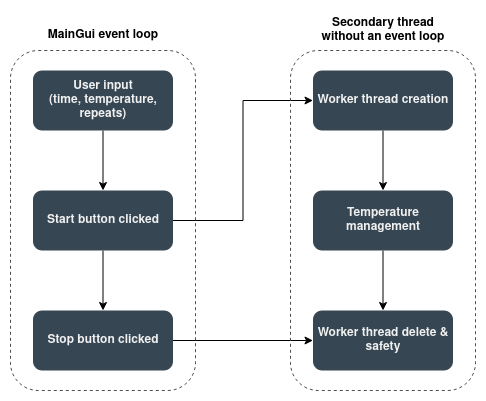

The diagram above was exported from draw.io. Its source (the exported page's mxGraphModel, read from the mxfile embedded in the PNG):
<mxGraphModel dx="1422" dy="820" grid="1" gridSize="10" guides="1" tooltips="1" connect="1" arrows="1" fold="1" page="1" pageScale="1" pageWidth="850" pageHeight="1100" math="0" shadow="0">
  <root>
    <mxCell id="0" />
    <mxCell id="1" parent="0" />
    <mxCell id="zTnXDhR1C66Vhvy6TXoR-13" style="edgeStyle=orthogonalEdgeStyle;rounded=0;orthogonalLoop=1;jettySize=auto;html=1;fontColor=#F0F0F0;" edge="1" parent="1" source="zTnXDhR1C66Vhvy6TXoR-5" target="zTnXDhR1C66Vhvy6TXoR-8">
      <mxGeometry relative="1" as="geometry" />
    </mxCell>
    <mxCell id="zTnXDhR1C66Vhvy6TXoR-5" value="&lt;div&gt;&lt;b&gt;&lt;font color=&quot;#F0F0F0&quot;&gt;User input&lt;/font&gt;&lt;/b&gt;&lt;/div&gt;&lt;div&gt;&lt;b&gt;&lt;font color=&quot;#F0F0F0&quot;&gt;(time, temperature, repeats)&lt;br&gt;&lt;/font&gt;&lt;/b&gt;&lt;/div&gt;" style="rounded=1;whiteSpace=wrap;html=1;strokeWidth=3;fillColor=#364652;strokeColor=none;" vertex="1" parent="1">
      <mxGeometry x="32.5" y="70" width="140" height="60" as="geometry" />
    </mxCell>
    <mxCell id="zTnXDhR1C66Vhvy6TXoR-14" style="edgeStyle=orthogonalEdgeStyle;rounded=0;orthogonalLoop=1;jettySize=auto;html=1;entryX=0;entryY=0.5;entryDx=0;entryDy=0;fontColor=#F0F0F0;" edge="1" parent="1" source="zTnXDhR1C66Vhvy6TXoR-8" target="zTnXDhR1C66Vhvy6TXoR-9">
      <mxGeometry relative="1" as="geometry" />
    </mxCell>
    <mxCell id="zTnXDhR1C66Vhvy6TXoR-18" style="edgeStyle=orthogonalEdgeStyle;rounded=0;orthogonalLoop=1;jettySize=auto;html=1;fontColor=#F0F0F0;" edge="1" parent="1" source="zTnXDhR1C66Vhvy6TXoR-8" target="zTnXDhR1C66Vhvy6TXoR-17">
      <mxGeometry relative="1" as="geometry" />
    </mxCell>
    <mxCell id="zTnXDhR1C66Vhvy6TXoR-8" value="&lt;b&gt;&lt;font color=&quot;#F0F0F0&quot;&gt;Start button clicked&lt;br&gt;&lt;/font&gt;&lt;/b&gt;" style="rounded=1;whiteSpace=wrap;html=1;strokeWidth=3;fillColor=#364652;strokeColor=none;" vertex="1" parent="1">
      <mxGeometry x="32.5" y="190" width="140" height="60" as="geometry" />
    </mxCell>
    <mxCell id="zTnXDhR1C66Vhvy6TXoR-15" style="edgeStyle=orthogonalEdgeStyle;rounded=0;orthogonalLoop=1;jettySize=auto;html=1;entryX=0.5;entryY=0;entryDx=0;entryDy=0;fontColor=#F0F0F0;" edge="1" parent="1" source="zTnXDhR1C66Vhvy6TXoR-9" target="zTnXDhR1C66Vhvy6TXoR-10">
      <mxGeometry relative="1" as="geometry" />
    </mxCell>
    <mxCell id="zTnXDhR1C66Vhvy6TXoR-9" value="&lt;b&gt;&lt;font color=&quot;#F0F0F0&quot;&gt;Worker thread creation&lt;br&gt;&lt;/font&gt;&lt;/b&gt;" style="rounded=1;whiteSpace=wrap;html=1;strokeWidth=3;fillColor=#364652;strokeColor=none;" vertex="1" parent="1">
      <mxGeometry x="312.5" y="70" width="140" height="60" as="geometry" />
    </mxCell>
    <mxCell id="zTnXDhR1C66Vhvy6TXoR-16" style="edgeStyle=orthogonalEdgeStyle;rounded=0;orthogonalLoop=1;jettySize=auto;html=1;fontColor=#F0F0F0;" edge="1" parent="1" source="zTnXDhR1C66Vhvy6TXoR-10" target="zTnXDhR1C66Vhvy6TXoR-11">
      <mxGeometry relative="1" as="geometry" />
    </mxCell>
    <mxCell id="zTnXDhR1C66Vhvy6TXoR-10" value="&lt;b&gt;&lt;font color=&quot;#F0F0F0&quot;&gt;Temperature management&lt;br&gt;&lt;/font&gt;&lt;/b&gt;" style="rounded=1;whiteSpace=wrap;html=1;strokeWidth=3;fillColor=#364652;strokeColor=none;" vertex="1" parent="1">
      <mxGeometry x="312.5" y="190" width="140" height="60" as="geometry" />
    </mxCell>
    <mxCell id="zTnXDhR1C66Vhvy6TXoR-11" value="&lt;b&gt;&lt;font color=&quot;#F0F0F0&quot;&gt;Worker thread delete &amp;amp; safety&lt;br&gt;&lt;/font&gt;&lt;/b&gt;" style="rounded=1;whiteSpace=wrap;html=1;strokeWidth=3;fillColor=#364652;strokeColor=none;" vertex="1" parent="1">
      <mxGeometry x="312.5" y="310" width="140" height="60" as="geometry" />
    </mxCell>
    <mxCell id="zTnXDhR1C66Vhvy6TXoR-19" style="edgeStyle=orthogonalEdgeStyle;rounded=0;orthogonalLoop=1;jettySize=auto;html=1;entryX=0;entryY=0.5;entryDx=0;entryDy=0;fontColor=#F0F0F0;" edge="1" parent="1" source="zTnXDhR1C66Vhvy6TXoR-17" target="zTnXDhR1C66Vhvy6TXoR-11">
      <mxGeometry relative="1" as="geometry" />
    </mxCell>
    <mxCell id="zTnXDhR1C66Vhvy6TXoR-17" value="&lt;b&gt;&lt;font color=&quot;#F0F0F0&quot;&gt;Stop button clicked&lt;br&gt;&lt;/font&gt;&lt;/b&gt;" style="rounded=1;whiteSpace=wrap;html=1;strokeWidth=3;fillColor=#364652;strokeColor=none;" vertex="1" parent="1">
      <mxGeometry x="32.5" y="310" width="140" height="60" as="geometry" />
    </mxCell>
    <mxCell id="zTnXDhR1C66Vhvy6TXoR-21" value="" style="rounded=1;whiteSpace=wrap;html=1;fontColor=#F0F0F0;strokeWidth=1;fillColor=none;labelBorderColor=none;strokeColor=#4D4D4D;dashed=1;" vertex="1" parent="1">
      <mxGeometry x="290" y="50" width="185" height="340" as="geometry" />
    </mxCell>
    <mxCell id="zTnXDhR1C66Vhvy6TXoR-22" value="" style="rounded=1;whiteSpace=wrap;html=1;fontColor=#F0F0F0;strokeWidth=1;fillColor=none;labelBorderColor=none;strokeColor=#4D4D4D;dashed=1;" vertex="1" parent="1">
      <mxGeometry x="10" y="50" width="185" height="340" as="geometry" />
    </mxCell>
    <mxCell id="zTnXDhR1C66Vhvy6TXoR-23" value="MainGui event loop" style="text;html=1;strokeColor=none;fillColor=none;align=center;verticalAlign=middle;whiteSpace=wrap;rounded=0;dashed=1;labelBorderColor=none;fontColor=#000000;fontStyle=1" vertex="1" parent="1">
      <mxGeometry x="42.5" y="20" width="120" height="30" as="geometry" />
    </mxCell>
    <mxCell id="zTnXDhR1C66Vhvy6TXoR-24" value="Secondary thread without an event loop" style="text;html=1;strokeColor=none;fillColor=none;align=center;verticalAlign=middle;whiteSpace=wrap;rounded=0;dashed=1;labelBorderColor=none;fontColor=#000000;fontStyle=1" vertex="1" parent="1">
      <mxGeometry x="308.75" y="10" width="147.5" height="40" as="geometry" />
    </mxCell>
  </root>
</mxGraphModel>